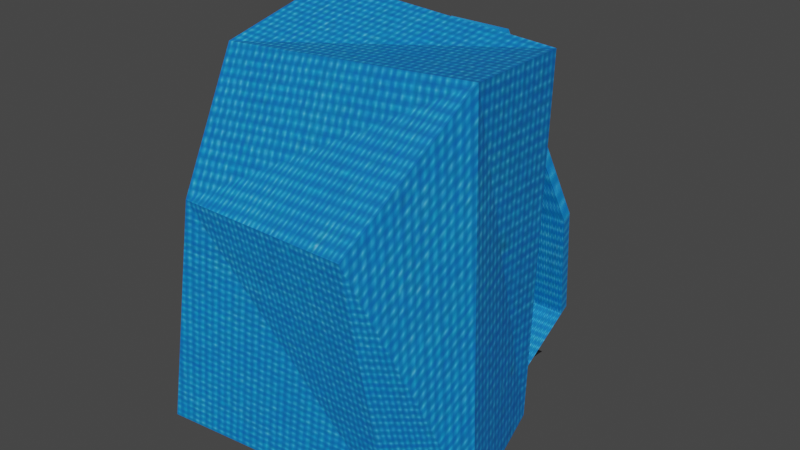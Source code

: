 # Source: Backpack.blend  (saved by Blender 3.1.7; exported with 4.5.12 LTS)
import bpy
from mathutils import Matrix  # noqa: F401  (used for matrix-valued properties, if any)

bpy.ops.wm.read_factory_settings(use_empty=True)
scene = bpy.context.scene
scene.name = 'Scene'

# ---- collections
col_collection = bpy.data.collections.new('Collection'); scene.collection.children.link(col_collection)

# ---- images (referenced by path relative to the original .blend; pixels are not part of the script)
import os
ASSET_DIR = os.environ.get("B2B_ASSET_DIR", "")  # directory of the original .blend (textures are referenced by path, not embedded)
HERE = os.path.dirname(os.path.abspath(__file__))  # packed textures are extracted next to this script under _unpacked/

def load_image(name, relpath, width, height, colorspace="sRGB"):
    """Load a texture the original file referenced (path relative to the .blend, or extracted next to this script)."""
    p = next((c for c in (os.path.join(HERE, relpath), os.path.join(ASSET_DIR, relpath)) if relpath and os.path.exists(c)), "")
    if p:
        img = bpy.data.images.load(p, check_existing=True)
        img.name = name
    else:  # same state as the original file: an image datablock whose file is absent (Cycles renders it pink)
        img = bpy.data.images.new(name, width, height)
        img.source = "FILE"
        img.filepath = "//" + (relpath or name)
    img.colorspace_settings.name = colorspace
    return img
img_backpack_png = load_image('Backpack.png', '_unpacked/Backpack.d04c8b77.png', 500, 500, 'sRGB')
img_blackfabric_jpg = load_image('BlackFabric.jpg', '_unpacked/BlackFabric.0f161719.jpg', 256, 256, 'sRGB')

# ---- materials (node trees are filled in below, after node groups)
mat_backpack = bpy.data.materials.new('BackPack')
mat_backpack.use_transparent_shadow = False
mat_blackfabric = bpy.data.materials.new('BlackFabric')
mat_blackfabric.use_transparent_shadow = False

# ---- material node trees
mat_backpack.use_nodes = True; mat_backpack.node_tree.nodes.clear()
_N = mat_backpack.node_tree.nodes; _L = mat_backpack.node_tree.links
n0 = _N.new('ShaderNodeBsdfPrincipled'); n0.name = 'Principled BSDF'; n0.location = (10, 300)
n0.distribution = 'GGX'
n0.subsurface_method = 'RANDOM_WALK_SKIN'
n0.inputs[3].default_value = 1.45
n0.inputs[27].default_value = (0.0, 0.0, 0.0, 1.0)
n0.inputs[28].default_value = 1.0
n1 = _N.new('ShaderNodeOutputMaterial'); n1.name = 'Material Output'; n1.location = (300, 300)
n2 = _N.new('ShaderNodeTexImage'); n2.name = 'Image Texture'; n2.location = (-369, 206)
n2.image = img_backpack_png
_L.new(n0.outputs[0], n1.inputs[0])
_L.new(n2.outputs[0], n0.inputs[0])
n1.is_active_output = True
mat_blackfabric.use_nodes = True; mat_blackfabric.node_tree.nodes.clear()
_N = mat_blackfabric.node_tree.nodes; _L = mat_blackfabric.node_tree.links
n0 = _N.new('ShaderNodeBsdfPrincipled'); n0.name = 'Principled BSDF'; n0.location = (10, 300)
n0.distribution = 'GGX'
n0.subsurface_method = 'RANDOM_WALK_SKIN'
n0.inputs[3].default_value = 1.45
n0.inputs[27].default_value = (0.0, 0.0, 0.0, 1.0)
n0.inputs[28].default_value = 1.0
n1 = _N.new('ShaderNodeOutputMaterial'); n1.name = 'Material Output'; n1.location = (300, 300)
n2 = _N.new('ShaderNodeTexImage'); n2.name = 'Image Texture'; n2.location = (-460, 206)
n2.image = img_blackfabric_jpg
_L.new(n0.outputs[0], n1.inputs[0])
_L.new(n2.outputs[0], n0.inputs[0])
n1.is_active_output = True

# ---- world
world_world = bpy.data.worlds.new('World'); scene.world = world_world
world_world.use_nodes = True; world_world.node_tree.nodes.clear()
_N = world_world.node_tree.nodes; _L = world_world.node_tree.links
n0 = _N.new('ShaderNodeOutputWorld'); n0.name = 'World Output'; n0.location = (300, 300)
n1 = _N.new('ShaderNodeBackground'); n1.name = 'Background'; n1.location = (10, 300)
n1.inputs[0].default_value = (0.05088, 0.05088, 0.05088, 1.0)
_L.new(n1.outputs[0], n0.inputs[0])
n0.is_active_output = True
world_world.color = (0.05088, 0.05088, 0.05088)
world_world.use_sun_shadow = False
world_world.sun_shadow_jitter_overblur = 0.0

# ---- meshes
me_cube_001 = bpy.data.meshes.new('Cube.001')
me_cube_001.from_pydata([(-0.2087, -0.284, -0.208), (-0.1619, -0.25, 0.08629), (-0.2201, 0.2582, -0.2282), (-0.2017, 0.2325, 0.2721), (0.2231, -0.2065, -0.2184), (0.1619, -0.25, 0.08629), (0.2316, 0.2518, -0.2316), (0.25, 0.25, 0.25), (-0.25, 0.0, -0.25), (-0.2727, 0.01536, 0.215), (0.2654, 0.007855, -0.2732), (0.25, 0.0, 0.25)], [], [(8, 9, 3, 2), (2, 3, 7, 6), (10, 11, 5, 4), (4, 5, 1, 0), (8, 10, 4, 0), (11, 9, 1, 5), (7, 3, 9, 11), (2, 6, 10, 8), (6, 7, 11, 10), (0, 1, 9, 8)])
_uv = me_cube_001.uv_layers.new(name='UVMap')
_uv.uv.foreach_set('vector', [0.375, 0.125, 0.625, 0.125, 0.625, 0.25, 0.375, 0.25, 0.375, 0.25, 0.625, 0.25, 0.625, 0.5, 0.375, 0.5, 0.375, 0.625, 0.625, 0.625, 0.625, 0.75, 0.375, 0.75, 0.375, 0.75, 0.625, 0.75, 0.625, 1.0, 0.375, 1.0, 0.125, 0.625, 0.375, 0.625, 0.375, 0.75, 0.125, 0.75, 0.625, 0.625, 0.875, 0.625, 0.875, 0.75, 0.625, 0.75, 0.625, 0.5, 0.875, 0.5, 0.875, 0.625, 0.625, 0.625, 0.125, 0.5, 0.375, 0.5, 0.375, 0.625, 0.125, 0.625, 0.375, 0.5, 0.625, 0.5, 0.625, 0.625, 0.375, 0.625, 0.375, 0.0, 0.625, 0.0, 0.625, 0.125, 0.375, 0.125])
me_cube_001.materials.append(mat_backpack)
me_cube_001.use_remesh_fix_poles = True
me_cube_001.use_remesh_preserve_attributes = False
me_cube_001.update()
me_cube_002 = bpy.data.meshes.new('Cube.002')
me_cube_002.from_pydata([(0.003809, -8.708, -0.2226), (-0.25, -0.25, 0.25), (0.003809, -8.208, -0.2226), (-0.25, 0.25, 0.25), (0.5038, -8.708, -0.2226), (0.25, -0.25, 0.25), (0.5038, -8.208, -0.2226), (0.25, 0.25, 0.25), (-0.2545, -0.6186, -0.04708), (-0.07212, 0.635, 0.1203), (-0.07212, 1.135, 0.1203), (-0.2545, -0.1186, -0.04708), (0.4279, 1.135, 0.1203), (0.2455, -0.1186, -0.04708), (0.4279, 0.635, 0.1203), (0.2455, -0.6186, -0.04708)], [], [(9, 1, 3, 10), (10, 3, 7, 12), (12, 7, 5, 14), (14, 5, 1, 9), (2, 6, 4, 0), (7, 3, 1, 5), (4, 15, 8, 0), (15, 14, 9, 8), (6, 13, 15, 4), (13, 12, 14, 15), (2, 11, 13, 6), (11, 10, 12, 13), (0, 8, 11, 2), (8, 9, 10, 11)])
_uv = me_cube_002.uv_layers.new(name='UVMap')
_uv.uv.foreach_set('vector', [0.7773, 0.0, 0.8606, 0.0, 0.8606, 0.25, 0.7773, 0.25, 0.7773, 0.25, 0.8606, 0.25, 0.8606, 0.5, 0.7773, 0.5, 0.7773, 0.5, 0.8606, 0.5, 0.8606, 0.75, 0.7773, 0.75, 0.7773, 0.75, 0.8606, 0.75, 0.8606, 1.0, 0.7773, 1.0, 0.3606, 0.5, 0.6106, 0.5, 0.6106, 0.75, 0.3606, 0.75, 0.8606, 0.5, 0.9916, 0.5, 0.9916, 0.75, 0.8606, 0.75, 0.6106, 0.75, 0.6939, 0.75, 0.6939, 1.0, 0.6106, 1.0, 0.6939, 0.75, 0.7773, 0.75, 0.7773, 1.0, 0.6939, 1.0, 0.6106, 0.5, 0.6939, 0.5, 0.6939, 0.75, 0.6106, 0.75, 0.6939, 0.5, 0.7773, 0.5, 0.7773, 0.75, 0.6939, 0.75, 0.6106, 0.25, 0.6939, 0.25, 0.6939, 0.5, 0.6106, 0.5, 0.6939, 0.25, 0.7773, 0.25, 0.7773, 0.5, 0.6939, 0.5, 0.6106, 0.0, 0.6939, 0.0, 0.6939, 0.25, 0.6106, 0.25, 0.6939, 0.0, 0.7773, 0.0, 0.7773, 0.25, 0.6939, 0.25])
me_cube_002.materials.append(mat_backpack)
me_cube_002.use_remesh_fix_poles = True
me_cube_002.use_remesh_preserve_attributes = False
me_cube_002.update()
me_cube_003 = bpy.data.meshes.new('Cube.003')
me_cube_003.from_pydata([(0.003809, -8.708, -0.2226), (-0.2201, 0.1776, 0.2366), (0.003809, -8.208, -0.2226), (-0.2201, 0.6776, 0.2366), (0.5038, -8.708, -0.2226), (0.2799, 0.1776, 0.2366), (0.5038, -8.208, -0.2226), (0.2799, 0.6776, 0.2366), (0.1055, -4.187, -0.1852), (0.1759, -2.338, -0.02203), (0.1759, -1.838, -0.02203), (0.1055, -3.687, -0.1852), (0.6759, -1.838, -0.02203), (0.6055, -3.687, -0.1852), (0.6759, -2.338, -0.02203), (0.6055, -4.187, -0.1852)], [], [(9, 1, 3, 10), (10, 3, 7, 12), (12, 7, 5, 14), (14, 5, 1, 9), (2, 6, 4, 0), (7, 3, 1, 5), (4, 15, 8, 0), (15, 14, 9, 8), (6, 13, 15, 4), (13, 12, 14, 15), (2, 11, 13, 6), (11, 10, 12, 13), (0, 8, 11, 2), (8, 9, 10, 11)])
_uv = me_cube_003.uv_layers.new(name='UVMap')
_uv.uv.foreach_set('vector', [0.8861, -0.003175, 0.9695, -0.003175, 0.9695, 0.2468, 0.8861, 0.2468, 0.8861, 0.2468, 0.9695, 0.2468, 0.9695, 0.4968, 0.8861, 0.4968, 0.8861, 0.4968, 0.9695, 0.4968, 0.9695, 0.7468, 0.8861, 0.7468, 0.8861, 0.7468, 0.9695, 0.7468, 0.9695, 0.9968, 0.8861, 0.9968, 0.4695, 0.4968, 0.7195, 0.4968, 0.7195, 0.7468, 0.4695, 0.7468, 0.9695, 0.4968, 0.9695, 0.2468, 0.9695, -0.003175, 0.9695, 0.7468, 0.7195, 0.7468, 0.8028, 0.7468, 0.8028, 0.9968, 0.7195, 0.9968, 0.8028, 0.7468, 0.8861, 0.7468, 0.8861, 0.9968, 0.8028, 0.9968, 0.7195, 0.4968, 0.8028, 0.4968, 0.8028, 0.7468, 0.7195, 0.7468, 0.8028, 0.4968, 0.8861, 0.4968, 0.8861, 0.7468, 0.8028, 0.7468, 0.7195, 0.2468, 0.8028, 0.2468, 0.8028, 0.4968, 0.7195, 0.4968, 0.8028, 0.2468, 0.8861, 0.2468, 0.8861, 0.4968, 0.8028, 0.4968, 0.7195, -0.003175, 0.8028, -0.003175, 0.8028, 0.2468, 0.7195, 0.2468, 0.8028, -0.003175, 0.8861, -0.003175, 0.8861, 0.2468, 0.8028, 0.2468])
me_cube_003.materials.append(mat_backpack)
me_cube_003.use_remesh_fix_poles = True
me_cube_003.use_remesh_preserve_attributes = False
me_cube_003.update()
me_plane = bpy.data.meshes.new('Plane')
me_plane.from_pydata([(-0.05, -0.05, 0.0), (0.05, -0.05, 0.0), (-0.1969, 0.08113, 0.04537), (-0.09691, 0.08113, 0.04537), (-0.048, -0.002897, 0.005094), (0.052, -0.002897, 0.005094)], [], [(4, 5, 3, 2), (0, 1, 5, 4)])
_uv = me_plane.uv_layers.new(name='UVMap')
_uv.uv.foreach_set('vector', [0.0, 0.5, 1.0, 0.5, 1.0, 1.0, 0.0, 1.0, 0.0, 0.0, 1.0, 0.0, 1.0, 0.5, 0.0, 0.5])
me_plane.materials.append(mat_blackfabric)
me_plane.use_remesh_fix_poles = True
me_plane.use_remesh_preserve_attributes = False
me_plane.update()
me_plane_001 = bpy.data.meshes.new('Plane.001')
me_plane_001.from_pydata([(-0.05, -0.05, 0.0), (0.05, -0.05, 0.0), (-0.0999, 0.08359, 0.05424), (9.776e-05, 0.08359, 0.05424), (-0.1137, 0.00153, -0.008963), (-0.01369, 0.00153, -0.008963)], [], [(4, 5, 3, 2), (0, 1, 5, 4)])
_uv = me_plane_001.uv_layers.new(name='UVMap')
_uv.uv.foreach_set('vector', [0.0, 0.5, 1.0, 0.5, 1.0, 1.0, 0.0, 1.0, 0.0, 0.0, 1.0, 0.0, 1.0, 0.5, 0.0, 0.5])
me_plane_001.materials.append(mat_blackfabric)
me_plane_001.use_remesh_fix_poles = True
me_plane_001.use_remesh_preserve_attributes = False
me_plane_001.update()

# ---- objects
ob_backpack = bpy.data.objects.new('Backpack', me_cube_001)
ob_cube = bpy.data.objects.new('Cube', me_cube_002)
ob_cube_001 = bpy.data.objects.new('Cube.001', me_cube_003)
ob_plane = bpy.data.objects.new('Plane', me_plane)
ob_plane_001 = bpy.data.objects.new('Plane.001', me_plane_001)

# ---- transforms, parenting, visibility, modifiers, constraints
ob_backpack.location = (0.0, 0.0, 0.0)
ob_backpack.scale = (0.8184, 0.6443, 1.165)
ob_cube.location = (-0.08556, 0.2658, 0.08371)
ob_cube.rotation_euler = (0.5156, -0.0, 0.0)
ob_cube.scale = (0.1814, 0.02944, 1.0)
ob_cube_001.location = (0.07849, 0.2658, 0.08371)
ob_cube_001.rotation_euler = (0.5156, -0.0, 0.0)
ob_cube_001.scale = (0.1814, 0.02944, 1.0)
ob_plane.location = (-0.0404, 0.2081, -0.2482)
ob_plane.rotation_euler = (-0.6895, -0.0, 0.0)
ob_plane.scale = (0.353, 1.0, 1.0)
ob_plane_001.location = (0.126, 0.2081, -0.2482)
ob_plane_001.rotation_euler = (-0.6895, -0.0, 0.0)
ob_plane_001.scale = (0.353, 1.0, 1.0)

# ---- collection membership
col_collection.objects.link(ob_backpack)
col_collection.objects.link(ob_cube)
col_collection.objects.link(ob_cube_001)
col_collection.objects.link(ob_plane)
col_collection.objects.link(ob_plane_001)

# ---- scene / render settings (as saved in the file)
scene.frame_start = 1; scene.frame_end = 250; scene.frame_set(1)
scene.render.engine = 'BLENDER_EEVEE_NEXT'
scene.cycles.sampling_pattern = 'TABULATED_SOBOL'
scene.cycles.use_light_tree = False
scene.view_settings.view_transform = 'Filmic'
bpy.context.view_layer.update()

# ---- added for rendering (the .blend has no active camera and no usable light): camera, sun
cam_auto = bpy.data.cameras.new('AutoCamera')
cam_auto.lens = 50.0
cam_auto.sensor_width = 36.0
cam_auto.clip_end = 1000.0
ob_auto_camera = bpy.data.objects.new('AutoCamera', cam_auto)
scene.collection.objects.link(ob_auto_camera)
ob_auto_camera.location = (0.895879, -0.967766, 0.718733)
ob_auto_camera.rotation_euler = (1.09748, -7.21219e-08, 0.694738)
scene.camera = ob_auto_camera
light_auto_sun = bpy.data.lights.new('AutoSun', 'SUN')
light_auto_sun.energy = 3.0
light_auto_sun.angle = 0.0523599
ob_auto_sun = bpy.data.objects.new('AutoSun', light_auto_sun)
scene.collection.objects.link(ob_auto_sun)
ob_auto_sun.rotation_euler = (0.872665, 0.174533, 0.523599)
bpy.context.view_layer.update()
